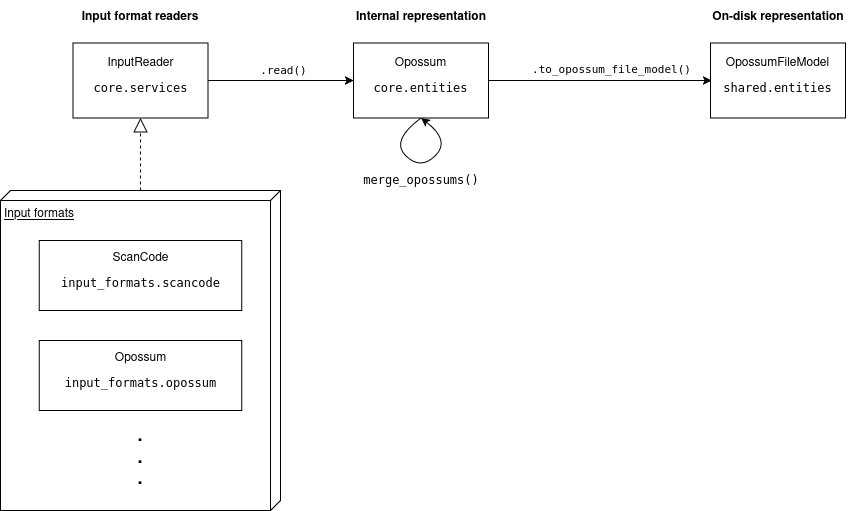

The diagram above was exported from draw.io. Its source (the exported page's mxGraphModel, read from the mxfile embedded in the PNG):
<mxGraphModel dx="1782" dy="979" grid="1" gridSize="10" guides="1" tooltips="1" connect="1" arrows="1" fold="1" page="0" pageScale="1" pageWidth="827" pageHeight="1169" math="0" shadow="0">
  <root>
    <mxCell id="0" />
    <mxCell id="1" parent="0" />
    <mxCell id="KP2jRAOhujLLOQMy9WBE-7" value="" style="edgeStyle=orthogonalEdgeStyle;rounded=0;orthogonalLoop=1;jettySize=auto;html=1;entryX=0;entryY=0.5;entryDx=0;entryDy=0;exitX=1;exitY=0.5;exitDx=0;exitDy=0;" parent="1" source="KP2jRAOhujLLOQMy9WBE-14" target="ss1NbVSVzd3yf5iuAat5-1" edge="1">
      <mxGeometry relative="1" as="geometry">
        <mxPoint x="190" y="298.125" as="targetPoint" />
      </mxGeometry>
    </mxCell>
    <mxCell id="KP2jRAOhujLLOQMy9WBE-8" value="&lt;pre&gt;.read()&lt;/pre&gt;" style="edgeLabel;html=1;align=center;verticalAlign=middle;resizable=0;points=[];labelBackgroundColor=none;" parent="KP2jRAOhujLLOQMy9WBE-7" vertex="1" connectable="0">
      <mxGeometry x="-0.1911" relative="1" as="geometry">
        <mxPoint x="16" y="-12" as="offset" />
      </mxGeometry>
    </mxCell>
    <mxCell id="KP2jRAOhujLLOQMy9WBE-1" value="Input formats" style="verticalAlign=top;align=left;spacingTop=8;spacingLeft=2;spacingRight=12;shape=cube;size=10;direction=south;fontStyle=4;html=1;whiteSpace=wrap;" parent="1" vertex="1">
      <mxGeometry x="-160" y="410" width="280" height="320" as="geometry" />
    </mxCell>
    <mxCell id="KP2jRAOhujLLOQMy9WBE-25" value="" style="edgeStyle=orthogonalEdgeStyle;rounded=0;orthogonalLoop=1;jettySize=auto;html=1;entryX=0;entryY=0.5;entryDx=0;entryDy=0;exitX=1;exitY=0.5;exitDx=0;exitDy=0;" parent="1" source="ss1NbVSVzd3yf5iuAat5-1" edge="1">
      <mxGeometry relative="1" as="geometry">
        <mxPoint x="340" y="300" as="sourcePoint" />
        <mxPoint x="551" y="300" as="targetPoint" />
      </mxGeometry>
    </mxCell>
    <mxCell id="KP2jRAOhujLLOQMy9WBE-11" value="&lt;div&gt;ScanCode&lt;/div&gt;&lt;pre&gt;input_formats.scancode&lt;/pre&gt;" style="html=1;whiteSpace=wrap;" parent="1" vertex="1">
      <mxGeometry x="-121.25" y="460" width="202.5" height="70" as="geometry" />
    </mxCell>
    <mxCell id="KP2jRAOhujLLOQMy9WBE-12" value="&lt;div&gt;Opossum&lt;/div&gt;&lt;pre&gt;input_formats.opossum&lt;/pre&gt;" style="html=1;whiteSpace=wrap;" parent="1" vertex="1">
      <mxGeometry x="-121.25" y="560" width="202.5" height="70" as="geometry" />
    </mxCell>
    <mxCell id="KP2jRAOhujLLOQMy9WBE-13" value="&lt;div&gt;&lt;b&gt;&lt;font style=&quot;font-size: 18px;&quot;&gt;.&lt;/font&gt;&lt;/b&gt;&lt;/div&gt;&lt;div&gt;&lt;b&gt;&lt;font style=&quot;font-size: 18px;&quot;&gt;.&lt;/font&gt;&lt;/b&gt;&lt;/div&gt;&lt;div&gt;&lt;b&gt;&lt;font style=&quot;font-size: 18px;&quot;&gt;.&lt;/font&gt;&lt;/b&gt;&lt;/div&gt;" style="text;html=1;align=center;verticalAlign=middle;whiteSpace=wrap;rounded=0;" parent="1" vertex="1">
      <mxGeometry x="-65" y="650" width="90" height="50" as="geometry" />
    </mxCell>
    <mxCell id="KP2jRAOhujLLOQMy9WBE-14" value="&lt;div&gt;InputReader&lt;/div&gt;&lt;pre&gt;core.services&lt;/pre&gt;" style="html=1;whiteSpace=wrap;" parent="1" vertex="1">
      <mxGeometry x="-87.5" y="262.5" width="135" height="75" as="geometry" />
    </mxCell>
    <mxCell id="KP2jRAOhujLLOQMy9WBE-19" value="" style="endArrow=block;dashed=1;endFill=0;endSize=12;html=1;rounded=0;entryX=0.5;entryY=1;entryDx=0;entryDy=0;" parent="1" source="KP2jRAOhujLLOQMy9WBE-1" target="KP2jRAOhujLLOQMy9WBE-14" edge="1">
      <mxGeometry width="160" relative="1" as="geometry">
        <mxPoint x="30" y="380" as="sourcePoint" />
        <mxPoint x="190" y="380" as="targetPoint" />
      </mxGeometry>
    </mxCell>
    <mxCell id="KP2jRAOhujLLOQMy9WBE-21" value="" style="curved=1;endArrow=classic;html=1;rounded=0;exitX=0.5;exitY=1;exitDx=0;exitDy=0;entryX=0.5;entryY=1;entryDx=0;entryDy=0;" parent="1" source="ss1NbVSVzd3yf5iuAat5-1" target="ss1NbVSVzd3yf5iuAat5-1" edge="1">
      <mxGeometry width="50" height="50" relative="1" as="geometry">
        <mxPoint x="220" y="360" as="sourcePoint" />
        <mxPoint x="320" y="360" as="targetPoint" />
        <Array as="points">
          <mxPoint x="230" y="360" />
          <mxPoint x="260" y="390" />
          <mxPoint x="290" y="360" />
        </Array>
      </mxGeometry>
    </mxCell>
    <mxCell id="KP2jRAOhujLLOQMy9WBE-23" value="&lt;pre&gt;merge_opossums()&lt;/pre&gt;" style="text;html=1;align=center;verticalAlign=middle;whiteSpace=wrap;rounded=0;" parent="1" vertex="1">
      <mxGeometry x="200.5" y="384" width="120" height="30" as="geometry" />
    </mxCell>
    <mxCell id="KP2jRAOhujLLOQMy9WBE-26" value="&lt;pre&gt;.to_opossum_file_model()&lt;/pre&gt;" style="edgeLabel;html=1;align=center;verticalAlign=middle;resizable=0;points=[];labelBackgroundColor=none;" parent="1" vertex="1" connectable="0">
      <mxGeometry x="450" y="287" as="geometry" />
    </mxCell>
    <mxCell id="ss1NbVSVzd3yf5iuAat5-1" value="&lt;div&gt;Opossum&lt;/div&gt;&lt;pre&gt;core.entities&lt;/pre&gt;" style="html=1;whiteSpace=wrap;" parent="1" vertex="1">
      <mxGeometry x="193" y="262.5" width="135" height="75" as="geometry" />
    </mxCell>
    <mxCell id="ss1NbVSVzd3yf5iuAat5-2" value="&lt;div&gt;OpossumFileModel&lt;/div&gt;&lt;pre&gt;shared.entities&lt;/pre&gt;" style="html=1;whiteSpace=wrap;" parent="1" vertex="1">
      <mxGeometry x="550" y="262.5" width="135" height="75" as="geometry" />
    </mxCell>
    <mxCell id="ss1NbVSVzd3yf5iuAat5-3" value="Input format readers" style="text;html=1;align=center;verticalAlign=middle;whiteSpace=wrap;rounded=0;shadow=0;fontStyle=1" parent="1" vertex="1">
      <mxGeometry x="-90" y="220" width="140" height="30" as="geometry" />
    </mxCell>
    <mxCell id="ss1NbVSVzd3yf5iuAat5-4" value="Internal representation" style="text;html=1;align=center;verticalAlign=middle;whiteSpace=wrap;rounded=0;shadow=0;fontStyle=1" parent="1" vertex="1">
      <mxGeometry x="190.5" y="220" width="140" height="30" as="geometry" />
    </mxCell>
    <mxCell id="ss1NbVSVzd3yf5iuAat5-5" value="On-disk representation" style="text;html=1;align=center;verticalAlign=middle;whiteSpace=wrap;rounded=0;shadow=0;fontStyle=1" parent="1" vertex="1">
      <mxGeometry x="547.5" y="220" width="140" height="30" as="geometry" />
    </mxCell>
  </root>
</mxGraphModel>